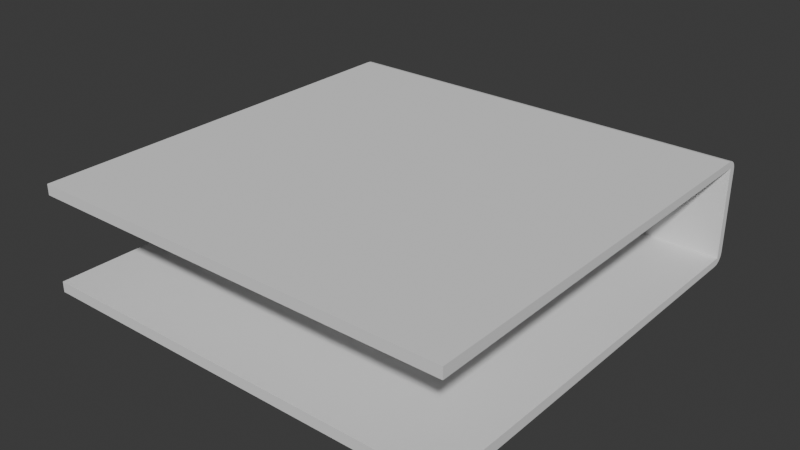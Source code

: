 # Source: Dokumen_MSDS.blend  (saved by Blender 4.1.24; exported with 4.5.12 LTS)
import bpy
from mathutils import Matrix  # noqa: F401  (used for matrix-valued properties, if any)

bpy.ops.wm.read_factory_settings(use_empty=True)
scene = bpy.context.scene
scene.name = 'Scene'

# ---- collections
col_collection = bpy.data.collections.new('Collection'); scene.collection.children.link(col_collection)

# ---- world
world_world = bpy.data.worlds.new('World'); scene.world = world_world
world_world.use_nodes = True; world_world.node_tree.nodes.clear()
_N = world_world.node_tree.nodes; _L = world_world.node_tree.links
n0 = _N.new('ShaderNodeOutputWorld'); n0.name = 'World Output'; n0.location = (300, 300)
n1 = _N.new('ShaderNodeBackground'); n1.name = 'Background'; n1.location = (10, 300)
n1.inputs[0].default_value = (0.05088, 0.05088, 0.05088, 1.0)
_L.new(n1.outputs[0], n0.inputs[0])
n0.is_active_output = True
world_world.color = (0.05088, 0.05088, 0.05088)
world_world.use_sun_shadow = False
world_world.sun_shadow_jitter_overblur = 0.0

# ---- meshes
me_plane_012 = bpy.data.meshes.new('Plane.012')
me_plane_012.from_pydata([(-1.0, -1.0, 0.0), (1.0, -1.0, 0.0), (-1.0, -1.0, 0.5), (1.0, -1.0, 0.5), (-1.0, -1.0, 0.05), (1.0, -1.0, 0.05), (-1.0, 0.9646, 0.03536), (1.0, 0.9646, 0.03536), (-1.0, -1.0, 0.45), (1.0, -1.0, 0.45), (-1.0, 0.9646, 0.4646), (1.0, 0.9646, 0.4646), (-1.0, 1.0, 0.05115), (-1.0, 0.9489, 0.0), (-1.0, 0.9647, 0.03532), (-1.0, 0.9975, 0.03534), (-1.0, 0.9902, 0.02108), (-1.0, 0.9789, 0.009768), (-1.0, 0.9647, 0.002503), (1.0, 0.9489, 0.0), (1.0, 1.0, 0.05115), (1.0, 0.9647, 0.03532), (1.0, 0.9647, 0.002503), (1.0, 0.9789, 0.009768), (1.0, 0.9902, 0.02108), (1.0, 0.9975, 0.03534), (-1.0, 0.9489, 0.5), (-1.0, 1.0, 0.4489), (-1.0, 0.9647, 0.4647), (-1.0, 0.9647, 0.4975), (-1.0, 0.9789, 0.4902), (-1.0, 0.9902, 0.4789), (-1.0, 0.9975, 0.4647), (1.0, 1.0, 0.4489), (1.0, 0.9489, 0.5), (1.0, 0.9647, 0.4647), (1.0, 0.9975, 0.4647), (1.0, 0.9902, 0.4789), (1.0, 0.9789, 0.4902), (1.0, 0.9647, 0.4975)], [], [(12, 27, 33, 20), (35, 34, 3, 9, 11), (28, 27, 12, 14, 6, 10), (4, 5, 7, 6), (8, 10, 11, 9), (6, 7, 11, 10), (0, 13, 19, 1), (0, 1, 5, 4), (21, 20, 33, 35, 11, 7), (2, 3, 34, 26), (3, 2, 8, 9), (2, 26, 28, 10, 8), (1, 19, 21, 7, 5), (12, 15, 14), (15, 16, 14), (16, 17, 14), (17, 18, 14), (18, 13, 14), (19, 22, 21), (22, 23, 21), (23, 24, 21), (24, 25, 21), (25, 20, 21), (26, 29, 28), (29, 30, 28), (30, 31, 28), (31, 32, 28), (32, 27, 28), (33, 36, 35), (36, 37, 35), (37, 38, 35), (38, 39, 35), (39, 34, 35), (19, 13, 18, 22), (22, 18, 17, 23), (23, 17, 16, 24), (24, 16, 15, 25), (25, 15, 12, 20), (33, 27, 32, 36), (36, 32, 31, 37), (37, 31, 30, 38), (38, 30, 29, 39), (39, 29, 26, 34), (14, 13, 0, 4, 6)])
me_plane_012.polygons.foreach_set('use_smooth', [True] * 44)
_k = set([(0, 1), (0, 4), (0, 13), (1, 5), (1, 19), (2, 3), (2, 8), (2, 26), (3, 9), (3, 34), (4, 5), (4, 6), (5, 7), (6, 7), (6, 10), (7, 11), (8, 9), (8, 10), (9, 11), (10, 11), (12, 15), (12, 20), (12, 27), (13, 18), (13, 19), (15, 16), (16, 17), (17, 18), (19, 22), (20, 25), (20, 33), (22, 23), (23, 24), (24, 25), (26, 29), (26, 34), (27, 32), (27, 33), (29, 30), (30, 31), (31, 32), (33, 36), (34, 39), (36, 37), (37, 38), (38, 39)])
me_plane_012.attributes.new('sharp_edge', 'BOOLEAN', 'EDGE').data.foreach_set('value', [ (min(e.vertices), max(e.vertices)) in _k for e in me_plane_012.edges])
_uv = me_plane_012.uv_layers.new(name='UVMap')
_uv.uv.foreach_set('vector', [0.0, 1.0, 0.0, 1.0, 1.0, 1.0, 1.0, 1.0, 1.0, 1.0, 1.0, 0.9744, 1.0, 0.0, 1.0, 0.0, 1.0, 1.0, 0.0, 1.0, 0.0, 1.0, 0.0, 1.0, 0.0, 1.0, 0.0, 1.0, 0.0, 1.0, 0.0, 0.0, 1.0, 0.0, 1.0, 1.0, 0.0, 1.0, 0.0, 0.0, 0.0, 1.0, 1.0, 1.0, 1.0, 0.0, 0.0, 1.0, 1.0, 1.0, 1.0, 1.0, 0.0, 1.0, 0.0, 0.0, 0.0, 0.9744, 1.0, 0.9744, 1.0, 0.0, 0.0, 0.0, 1.0, 0.0, 1.0, 0.0, 0.0, 0.0, 1.0, 1.0, 1.0, 1.0, 1.0, 1.0, 1.0, 1.0, 1.0, 1.0, 1.0, 1.0, 0.0, 0.0, 1.0, 0.0, 1.0, 0.9744, 0.0, 0.9744, 1.0, 0.0, 0.0, 0.0, 0.0, 0.0, 1.0, 0.0, 0.0, 0.0, 0.0, 0.9744, 0.0, 1.0, 0.0, 1.0, 0.0, 0.0, 1.0, 0.0, 1.0, 0.9744, 1.0, 1.0, 1.0, 1.0, 1.0, 0.0, 0.0, 1.0, 0.0, 1.0, 0.0, 1.0, 0.0, 1.0, 0.0, 1.0, 0.0, 1.0, 0.0, 1.0, 0.0, 1.0, 0.0, 1.0, 0.0, 1.0, 0.0, 1.0, 0.0, 1.0, 0.0, 1.0, 0.0, 1.0, 0.0, 1.0, 1.0, 0.9744, 1.0, 0.9823, 1.0, 1.0, 1.0, 0.9823, 1.0, 0.9895, 1.0, 1.0, 1.0, 0.9895, 1.0, 0.9951, 1.0, 1.0, 1.0, 0.9951, 1.0, 0.9987, 1.0, 1.0, 1.0, 0.9987, 1.0, 1.0, 1.0, 1.0, 0.0, 0.9744, 0.0, 0.9823, 0.0, 1.0, 0.0, 0.9823, 0.0, 0.9895, 0.0, 1.0, 0.0, 0.9895, 0.0, 0.9951, 0.0, 1.0, 0.0, 0.9951, 0.0, 0.9987, 0.0, 1.0, 0.0, 0.9987, 0.0, 1.0, 0.0, 1.0, 1.0, 1.0, 1.0, 1.0, 1.0, 1.0, 1.0, 1.0, 1.0, 1.0, 1.0, 1.0, 1.0, 1.0, 1.0, 1.0, 1.0, 1.0, 1.0, 1.0, 1.0, 1.0, 1.0, 1.0, 1.0, 1.0, 1.0, 1.0, 1.0, 1.0, 1.0, 0.9744, 0.0, 0.9744, 0.0, 0.9823, 1.0, 0.9823, 1.0, 0.9823, 0.0, 0.9823, 0.0, 0.9895, 1.0, 0.9895, 1.0, 0.9895, 0.0, 0.9895, 0.0, 1.0, 1.0, 1.0, 1.0, 1.0, 0.0, 1.0, 0.0, 1.0, 1.0, 1.0, 1.0, 1.0, 0.0, 1.0, 0.0, 1.0, 1.0, 1.0, 1.0, 1.0, 0.0, 1.0, 0.0, 1.0, 1.0, 1.0, 1.0, 1.0, 0.0, 1.0, 0.0, 1.0, 1.0, 1.0, 1.0, 1.0, 0.0, 1.0, 0.0, 0.9895, 1.0, 0.9895, 1.0, 0.9895, 0.0, 0.9895, 0.0, 0.9823, 1.0, 0.9823, 1.0, 0.9823, 0.0, 0.9823, 0.0, 0.9744, 1.0, 0.9744, 0.0, 1.0, 0.0, 0.9744, 0.0, 0.0, 0.0, 0.0, 0.0, 1.0])
me_plane_012.update()
arm_armature_005 = bpy.data.armatures.new('Armature.005')  # bones are not reproduced

# ---- objects
ob_book_model = bpy.data.objects.new('Book.Model', me_plane_012)
ob_book = bpy.data.objects.new('Book', arm_armature_005)

# ---- transforms, parenting, visibility, modifiers, constraints
ob_book_model.parent = ob_book
ob_book_model.location = (0.0, 0.0, 0.0)
_vg = ob_book_model.vertex_groups.new(name='Back.Bone')
for _i, _w in zip([0, 1, 4, 5, 6, 7, 12, 13, 14, 15, 16, 17, 18, 19, 20, 21, 22, 23, 24, 25, 27, 31, 32, 33, 36, 37], [1.0, 1.0, 1.0, 1.0, 1.0, 1.0, 0.8977, 1.0, 1.0, 0.9293, 0.9578, 1.0, 1.0, 1.0, 0.8977, 1.0, 1.0, 1.0, 0.9578, 0.9293, 0.1023, 0.04217, 0.07069, 0.1023, 0.07069, 0.04217]): _vg.add([_i], _w, 'REPLACE')
_vg = ob_book_model.vertex_groups.new(name='Top.Bone')
for _i, _w in zip([2, 3, 8, 9, 10, 11, 12, 15, 16, 20, 24, 25, 26, 27, 28, 29, 30, 31, 32, 33, 34, 35, 36, 37, 38, 39], [1.0, 1.0, 1.0, 1.0, 1.0, 1.0, 0.1023, 0.07068, 0.04217, 0.1023, 0.04217, 0.07068, 1.0, 0.8977, 1.0, 1.0, 1.0, 0.9578, 0.9293, 0.8977, 1.0, 1.0, 0.9293, 0.9578, 1.0, 1.0]): _vg.add([_i], _w, 'REPLACE')
_vg = ob_book_model.vertex_groups.new(name='Side.Bone')
for _i, _w in zip([6, 7, 10, 11, 12, 13, 14, 15, 16, 17, 18, 19, 20, 21, 22, 23, 24, 25, 26, 27, 28, 29, 30, 31, 32, 33, 34, 35, 36, 37, 38, 39], [1.0, 1.0, 1.0, 1.0, 1.0, 0.9744, 1.0, 1.0, 1.0, 0.9895, 0.9823, 0.9744, 1.0, 1.0, 0.9823, 0.9895, 1.0, 1.0, 0.9744, 1.0, 1.0, 0.9823, 0.9895, 1.0, 1.0, 1.0, 0.9744, 1.0, 1.0, 1.0, 0.9895, 0.9823]): _vg.add([_i], _w, 'REPLACE')
_m = ob_book_model.modifiers.new('Armature', 'ARMATURE')
_m.object = ob_book
ob_book.location = (0.0, 0.0, 0.0)

# ---- collection membership
col_collection.objects.link(ob_book_model)
col_collection.objects.link(ob_book)

# ---- scene / render settings (as saved in the file)
scene.frame_start = 1; scene.frame_end = 250; scene.frame_set(1)
scene.render.engine = 'BLENDER_EEVEE_NEXT'
scene.cycles.sampling_pattern = 'TABULATED_SOBOL'
scene.eevee.ray_tracing_options.trace_max_roughness = 0.0
bpy.context.view_layer.update()

# ---- added for rendering (the .blend has no active camera and no usable light): camera, sun
cam_auto = bpy.data.cameras.new('AutoCamera')
cam_auto.lens = 50.0
cam_auto.sensor_width = 36.0
cam_auto.clip_end = 1000.0
ob_auto_camera = bpy.data.objects.new('AutoCamera', cam_auto)
scene.collection.objects.link(ob_auto_camera)
ob_auto_camera.location = (2.65751, -3.18901, 2.376)
ob_auto_camera.rotation_euler = (1.09748, -7.21219e-08, 0.694738)
scene.camera = ob_auto_camera
light_auto_sun = bpy.data.lights.new('AutoSun', 'SUN')
light_auto_sun.energy = 3.0
light_auto_sun.angle = 0.0523599
ob_auto_sun = bpy.data.objects.new('AutoSun', light_auto_sun)
scene.collection.objects.link(ob_auto_sun)
ob_auto_sun.rotation_euler = (0.872665, 0.174533, 0.523599)
bpy.context.view_layer.update()
